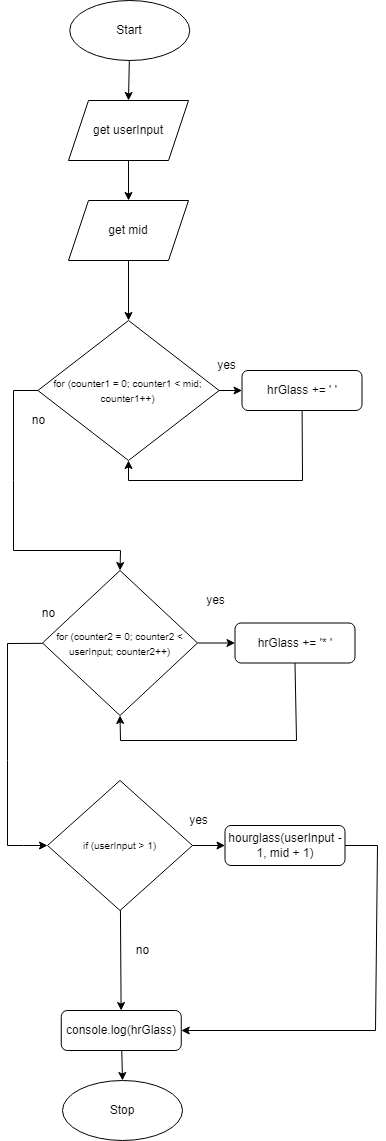

The diagram above was exported from draw.io. Its source (the exported page's mxGraphModel, read from the mxfile embedded in the PNG):
<mxGraphModel dx="594" dy="569" grid="1" gridSize="10" guides="1" tooltips="1" connect="1" arrows="1" fold="1" page="1" pageScale="1" pageWidth="827" pageHeight="1169" math="0" shadow="0">
  <root>
    <mxCell id="0" />
    <mxCell id="1" parent="0" />
    <mxCell id="386" style="edgeStyle=none;html=1;entryX=0.5;entryY=0;entryDx=0;entryDy=0;" parent="1" source="3" target="383" edge="1">
      <mxGeometry relative="1" as="geometry" />
    </mxCell>
    <mxCell id="3" value="Start" style="ellipse;whiteSpace=wrap;html=1;" parent="1" vertex="1">
      <mxGeometry x="106.25" y="10" width="120" height="60" as="geometry" />
    </mxCell>
    <mxCell id="4" value="Stop" style="ellipse;whiteSpace=wrap;html=1;" parent="1" vertex="1">
      <mxGeometry x="99.01" y="1090" width="120" height="60" as="geometry" />
    </mxCell>
    <mxCell id="140" value="" style="edgeStyle=none;html=1;exitX=0;exitY=0.5;exitDx=0;exitDy=0;entryX=0.5;entryY=0;entryDx=0;entryDy=0;rounded=0;" parent="1" source="134" target="136" edge="1">
      <mxGeometry relative="1" as="geometry">
        <Array as="points">
          <mxPoint x="50" y="400" />
          <mxPoint x="50" y="490" />
          <mxPoint x="50" y="560" />
          <mxPoint x="157" y="560" />
        </Array>
      </mxGeometry>
    </mxCell>
    <mxCell id="301" value="" style="edgeStyle=none;rounded=0;html=1;endArrow=classic;endFill=1;" parent="1" source="134" target="299" edge="1">
      <mxGeometry relative="1" as="geometry" />
    </mxCell>
    <mxCell id="134" value="&lt;font style=&quot;font-size: 10px&quot;&gt;for (counter1 = 0; counter1 &amp;lt; mid; counter1++)&lt;/font&gt;" style="rhombus;whiteSpace=wrap;html=1;" parent="1" vertex="1">
      <mxGeometry x="74.38" y="330" width="181.25" height="140" as="geometry" />
    </mxCell>
    <mxCell id="304" style="edgeStyle=none;rounded=0;html=1;entryX=0;entryY=0.5;entryDx=0;entryDy=0;endArrow=classic;endFill=1;" parent="1" source="136" target="302" edge="1">
      <mxGeometry relative="1" as="geometry" />
    </mxCell>
    <mxCell id="390" style="edgeStyle=none;rounded=0;html=1;entryX=0;entryY=0.5;entryDx=0;entryDy=0;endArrow=classic;endFill=1;" parent="1" source="136" target="138" edge="1">
      <mxGeometry relative="1" as="geometry">
        <Array as="points">
          <mxPoint x="44" y="653" />
          <mxPoint x="44" y="770" />
          <mxPoint x="44" y="855" />
          <mxPoint x="60" y="855" />
        </Array>
      </mxGeometry>
    </mxCell>
    <mxCell id="136" value="&lt;span style=&quot;font-size: 10px&quot;&gt;for (counter2 = 0; counter2 &amp;lt; userInput; counter2++)&lt;/span&gt;" style="rhombus;whiteSpace=wrap;html=1;" parent="1" vertex="1">
      <mxGeometry x="79" y="580" width="155" height="145" as="geometry" />
    </mxCell>
    <mxCell id="312" style="edgeStyle=none;rounded=0;html=1;entryX=0;entryY=0.5;entryDx=0;entryDy=0;fontSize=11;endArrow=classic;endFill=1;" parent="1" source="138" target="310" edge="1">
      <mxGeometry relative="1" as="geometry" />
    </mxCell>
    <mxCell id="314" value="" style="edgeStyle=none;rounded=0;html=1;fontSize=11;endArrow=classic;endFill=1;" parent="1" source="138" target="313" edge="1">
      <mxGeometry relative="1" as="geometry" />
    </mxCell>
    <mxCell id="138" value="&lt;span style=&quot;font-size: 10px&quot;&gt;if (userInput &amp;gt; 1)&lt;/span&gt;" style="rhombus;whiteSpace=wrap;html=1;" parent="1" vertex="1">
      <mxGeometry x="84" y="790" width="145" height="130" as="geometry" />
    </mxCell>
    <mxCell id="142" value="no" style="text;html=1;align=center;verticalAlign=middle;resizable=0;points=[];autosize=1;strokeColor=none;fillColor=none;" parent="1" vertex="1">
      <mxGeometry x="60" y="420" width="30" height="20" as="geometry" />
    </mxCell>
    <mxCell id="143" value="no" style="text;html=1;align=center;verticalAlign=middle;resizable=0;points=[];autosize=1;strokeColor=none;fillColor=none;" parent="1" vertex="1">
      <mxGeometry x="70.25" y="612.5" width="30" height="20" as="geometry" />
    </mxCell>
    <mxCell id="144" value="no" style="text;html=1;align=center;verticalAlign=middle;resizable=0;points=[];autosize=1;strokeColor=none;fillColor=none;" parent="1" vertex="1">
      <mxGeometry x="164" y="950" width="30" height="20" as="geometry" />
    </mxCell>
    <mxCell id="152" value="yes" style="text;html=1;align=center;verticalAlign=middle;resizable=0;points=[];autosize=1;strokeColor=none;fillColor=none;" parent="1" vertex="1">
      <mxGeometry x="247.5" y="365" width="30" height="20" as="geometry" />
    </mxCell>
    <mxCell id="153" value="yes" style="text;html=1;align=center;verticalAlign=middle;resizable=0;points=[];autosize=1;strokeColor=none;fillColor=none;" parent="1" vertex="1">
      <mxGeometry x="236.5" y="600" width="30" height="20" as="geometry" />
    </mxCell>
    <mxCell id="388" style="edgeStyle=none;rounded=0;html=1;entryX=0.5;entryY=1;entryDx=0;entryDy=0;" parent="1" source="299" target="134" edge="1">
      <mxGeometry relative="1" as="geometry">
        <mxPoint x="165" y="460" as="targetPoint" />
        <Array as="points">
          <mxPoint x="339" y="490" />
          <mxPoint x="165" y="490" />
        </Array>
      </mxGeometry>
    </mxCell>
    <mxCell id="299" value="hrGlass += ' '" style="rounded=1;whiteSpace=wrap;html=1;" parent="1" vertex="1">
      <mxGeometry x="278.5" y="380" width="120" height="40" as="geometry" />
    </mxCell>
    <mxCell id="379" style="edgeStyle=none;rounded=0;html=1;endArrow=classic;endFill=1;entryX=0.5;entryY=1;entryDx=0;entryDy=0;exitX=0.5;exitY=1;exitDx=0;exitDy=0;" parent="1" source="302" target="136" edge="1">
      <mxGeometry relative="1" as="geometry">
        <mxPoint x="414" y="632.5" as="targetPoint" />
        <Array as="points">
          <mxPoint x="333" y="750" />
          <mxPoint x="157" y="750" />
        </Array>
      </mxGeometry>
    </mxCell>
    <mxCell id="302" value="hrGlass += '* '" style="rounded=1;whiteSpace=wrap;html=1;" parent="1" vertex="1">
      <mxGeometry x="271.5" y="632.5" width="120" height="40" as="geometry" />
    </mxCell>
    <mxCell id="373" style="edgeStyle=none;html=1;entryX=1;entryY=0.5;entryDx=0;entryDy=0;endArrow=classic;endFill=1;rounded=0;" parent="1" source="310" target="313" edge="1">
      <mxGeometry relative="1" as="geometry">
        <Array as="points">
          <mxPoint x="414" y="855" />
          <mxPoint x="412" y="1040" />
        </Array>
      </mxGeometry>
    </mxCell>
    <mxCell id="310" value="hourglass(userInput - 1, mid + 1)" style="rounded=1;whiteSpace=wrap;html=1;" parent="1" vertex="1">
      <mxGeometry x="261.5" y="835" width="120" height="40" as="geometry" />
    </mxCell>
    <mxCell id="315" value="" style="edgeStyle=none;rounded=0;html=1;fontSize=11;endArrow=classic;endFill=1;entryX=0.5;entryY=0;entryDx=0;entryDy=0;" parent="1" source="313" target="4" edge="1">
      <mxGeometry relative="1" as="geometry">
        <mxPoint x="157.75" y="1100" as="targetPoint" />
      </mxGeometry>
    </mxCell>
    <mxCell id="313" value="console.log(hrGlass)" style="rounded=1;whiteSpace=wrap;html=1;" parent="1" vertex="1">
      <mxGeometry x="97.75" y="1020" width="120" height="40" as="geometry" />
    </mxCell>
    <mxCell id="393" style="edgeStyle=none;html=1;entryX=0.5;entryY=0;entryDx=0;entryDy=0;" parent="1" source="383" target="392" edge="1">
      <mxGeometry relative="1" as="geometry" />
    </mxCell>
    <mxCell id="383" value="get userInput" style="shape=parallelogram;perimeter=parallelogramPerimeter;whiteSpace=wrap;html=1;fixedSize=1;" parent="1" vertex="1">
      <mxGeometry x="105" y="110" width="120" height="60" as="geometry" />
    </mxCell>
    <mxCell id="389" value="yes" style="text;html=1;align=center;verticalAlign=middle;resizable=0;points=[];autosize=1;strokeColor=none;fillColor=none;" parent="1" vertex="1">
      <mxGeometry x="220.25" y="820" width="30" height="20" as="geometry" />
    </mxCell>
    <mxCell id="394" style="edgeStyle=none;html=1;entryX=0.5;entryY=0;entryDx=0;entryDy=0;" parent="1" source="392" target="134" edge="1">
      <mxGeometry relative="1" as="geometry" />
    </mxCell>
    <mxCell id="392" value="get mid" style="shape=parallelogram;perimeter=parallelogramPerimeter;whiteSpace=wrap;html=1;fixedSize=1;" parent="1" vertex="1">
      <mxGeometry x="105.01" y="210" width="120" height="60" as="geometry" />
    </mxCell>
  </root>
</mxGraphModel>